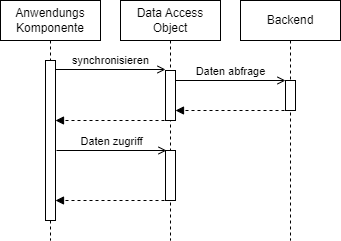

The diagram above was exported from draw.io. Its source (the exported page's mxGraphModel, read from the mxfile embedded in the PNG):
<mxGraphModel dx="493" dy="472" grid="1" gridSize="10" guides="1" tooltips="1" connect="1" arrows="1" fold="1" page="1" pageScale="1" pageWidth="850" pageHeight="1100" math="0" shadow="0">
  <root>
    <mxCell id="0" />
    <mxCell id="1" parent="0" />
    <mxCell id="-N7PrqhbnfOlTrffL5-M-1" value="Data Access Object" style="shape=umlLifeline;perimeter=lifelinePerimeter;whiteSpace=wrap;html=1;container=1;dropTarget=0;collapsible=0;recursiveResize=0;outlineConnect=0;portConstraint=eastwest;newEdgeStyle={&quot;edgeStyle&quot;:&quot;elbowEdgeStyle&quot;,&quot;elbow&quot;:&quot;vertical&quot;,&quot;curved&quot;:0,&quot;rounded&quot;:0};" parent="1" vertex="1">
      <mxGeometry x="190" y="50" width="100" height="240" as="geometry" />
    </mxCell>
    <mxCell id="-N7PrqhbnfOlTrffL5-M-6" value="" style="html=1;points=[[0,0,0,0,5],[0,1,0,0,-5],[1,0,0,0,5],[1,1,0,0,-5]];perimeter=orthogonalPerimeter;outlineConnect=0;targetShapes=umlLifeline;portConstraint=eastwest;newEdgeStyle={&quot;curved&quot;:0,&quot;rounded&quot;:0};" parent="-N7PrqhbnfOlTrffL5-M-1" vertex="1">
      <mxGeometry x="45" y="70" width="10" height="50" as="geometry" />
    </mxCell>
    <mxCell id="-N7PrqhbnfOlTrffL5-M-14" value="" style="html=1;points=[[0,0,0,0,5],[0,1,0,0,-5],[1,0,0,0,5],[1,1,0,0,-5]];perimeter=orthogonalPerimeter;outlineConnect=0;targetShapes=umlLifeline;portConstraint=eastwest;newEdgeStyle={&quot;curved&quot;:0,&quot;rounded&quot;:0};" parent="-N7PrqhbnfOlTrffL5-M-1" vertex="1">
      <mxGeometry x="45" y="150" width="10" height="50" as="geometry" />
    </mxCell>
    <mxCell id="-N7PrqhbnfOlTrffL5-M-3" value="Anwendungs Komponente" style="shape=umlLifeline;perimeter=lifelinePerimeter;whiteSpace=wrap;html=1;container=1;dropTarget=0;collapsible=0;recursiveResize=0;outlineConnect=0;portConstraint=eastwest;newEdgeStyle={&quot;edgeStyle&quot;:&quot;elbowEdgeStyle&quot;,&quot;elbow&quot;:&quot;vertical&quot;,&quot;curved&quot;:0,&quot;rounded&quot;:0};" parent="1" vertex="1">
      <mxGeometry x="70" y="50" width="100" height="240" as="geometry" />
    </mxCell>
    <mxCell id="-N7PrqhbnfOlTrffL5-M-4" value="" style="html=1;points=[[0,0,0,0,5],[0,1,0,0,-5],[1,0,0,0,5],[1,1,0,0,-5]];perimeter=orthogonalPerimeter;outlineConnect=0;targetShapes=umlLifeline;portConstraint=eastwest;newEdgeStyle={&quot;curved&quot;:0,&quot;rounded&quot;:0};" parent="-N7PrqhbnfOlTrffL5-M-3" vertex="1">
      <mxGeometry x="45" y="60" width="10" height="160" as="geometry" />
    </mxCell>
    <mxCell id="-N7PrqhbnfOlTrffL5-M-5" value="Backend" style="shape=umlLifeline;perimeter=lifelinePerimeter;whiteSpace=wrap;html=1;container=1;dropTarget=0;collapsible=0;recursiveResize=0;outlineConnect=0;portConstraint=eastwest;newEdgeStyle={&quot;edgeStyle&quot;:&quot;elbowEdgeStyle&quot;,&quot;elbow&quot;:&quot;vertical&quot;,&quot;curved&quot;:0,&quot;rounded&quot;:0};" parent="1" vertex="1">
      <mxGeometry x="310" y="50" width="100" height="240" as="geometry" />
    </mxCell>
    <mxCell id="-N7PrqhbnfOlTrffL5-M-7" value="" style="html=1;points=[[0,0,0,0,5],[0,1,0,0,-5],[1,0,0,0,5],[1,1,0,0,-5]];perimeter=orthogonalPerimeter;outlineConnect=0;targetShapes=umlLifeline;portConstraint=eastwest;newEdgeStyle={&quot;curved&quot;:0,&quot;rounded&quot;:0};" parent="-N7PrqhbnfOlTrffL5-M-5" vertex="1">
      <mxGeometry x="45" y="80" width="10" height="30" as="geometry" />
    </mxCell>
    <mxCell id="-N7PrqhbnfOlTrffL5-M-8" value="synchronisieren" style="html=1;verticalAlign=bottom;labelBackgroundColor=none;endArrow=open;endFill=0;rounded=0;" parent="1" edge="1">
      <mxGeometry width="160" relative="1" as="geometry">
        <mxPoint x="125" y="119" as="sourcePoint" />
        <mxPoint x="235" y="119" as="targetPoint" />
      </mxGeometry>
    </mxCell>
    <mxCell id="-N7PrqhbnfOlTrffL5-M-9" value="Daten abfrage" style="html=1;verticalAlign=bottom;labelBackgroundColor=none;endArrow=open;endFill=0;rounded=0;" parent="1" edge="1">
      <mxGeometry width="160" relative="1" as="geometry">
        <mxPoint x="245" y="130" as="sourcePoint" />
        <mxPoint x="355" y="130" as="targetPoint" />
      </mxGeometry>
    </mxCell>
    <mxCell id="-N7PrqhbnfOlTrffL5-M-10" value="" style="html=1;verticalAlign=bottom;labelBackgroundColor=none;endArrow=block;endFill=1;dashed=1;rounded=0;" parent="1" edge="1">
      <mxGeometry width="160" relative="1" as="geometry">
        <mxPoint x="354" y="160" as="sourcePoint" />
        <mxPoint x="245" y="160" as="targetPoint" />
      </mxGeometry>
    </mxCell>
    <mxCell id="-N7PrqhbnfOlTrffL5-M-11" value="" style="html=1;verticalAlign=bottom;labelBackgroundColor=none;endArrow=block;endFill=1;dashed=1;rounded=0;" parent="1" edge="1">
      <mxGeometry width="160" relative="1" as="geometry">
        <mxPoint x="234" y="170" as="sourcePoint" />
        <mxPoint x="125" y="170" as="targetPoint" />
      </mxGeometry>
    </mxCell>
    <mxCell id="-N7PrqhbnfOlTrffL5-M-12" value="Daten zugriff" style="html=1;verticalAlign=bottom;labelBackgroundColor=none;endArrow=open;endFill=0;rounded=0;" parent="1" edge="1">
      <mxGeometry width="160" relative="1" as="geometry">
        <mxPoint x="126" y="200" as="sourcePoint" />
        <mxPoint x="236" y="200" as="targetPoint" />
      </mxGeometry>
    </mxCell>
    <mxCell id="-N7PrqhbnfOlTrffL5-M-15" value="" style="html=1;verticalAlign=bottom;labelBackgroundColor=none;endArrow=block;endFill=1;dashed=1;rounded=0;" parent="1" edge="1">
      <mxGeometry width="160" relative="1" as="geometry">
        <mxPoint x="234" y="250" as="sourcePoint" />
        <mxPoint x="125" y="250" as="targetPoint" />
      </mxGeometry>
    </mxCell>
  </root>
</mxGraphModel>